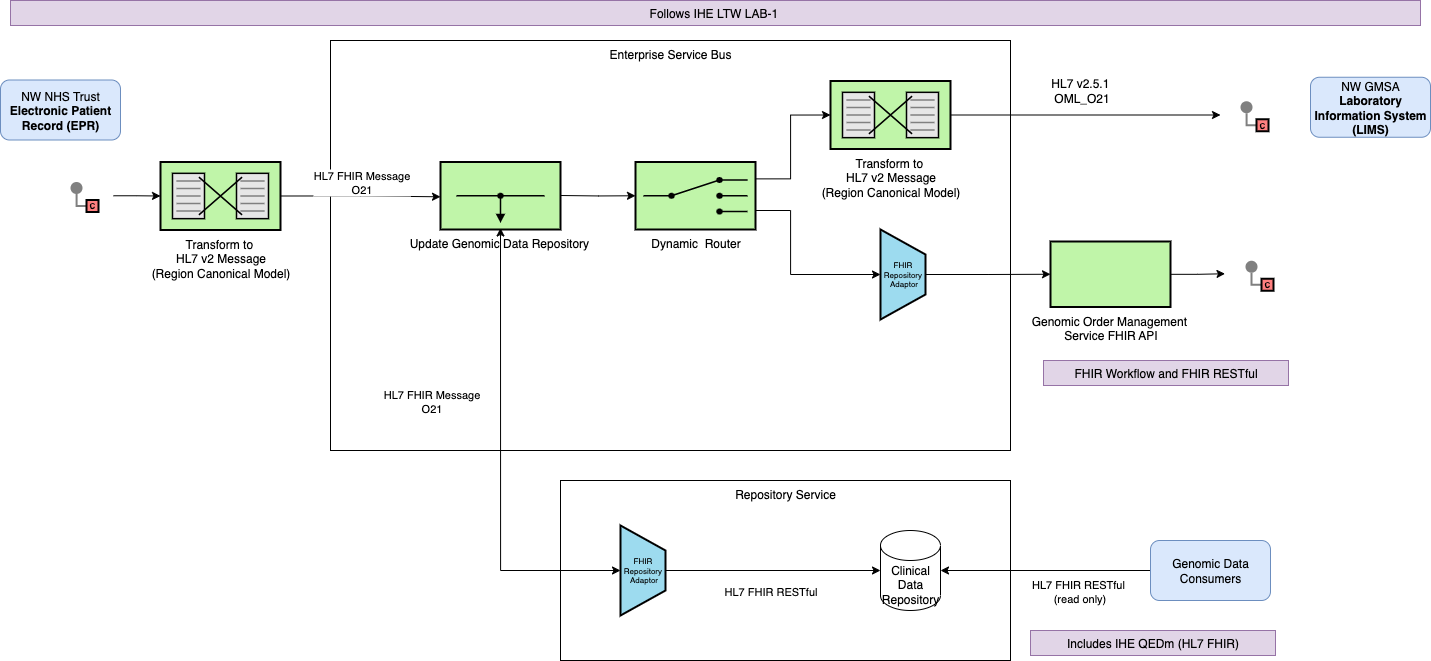

The diagram above was exported from draw.io. Its source (the exported page's mxGraphModel, read from the mxfile embedded in the PNG):
<mxGraphModel dx="1635" dy="982" grid="1" gridSize="10" guides="1" tooltips="1" connect="1" arrows="1" fold="1" page="1" pageScale="1" pageWidth="827" pageHeight="1169" math="0" shadow="0">
  <root>
    <mxCell id="0" />
    <mxCell id="1" parent="0" />
    <mxCell id="_b9NuXSDLzWbAmvTPXuV-12" value="Repository Service" style="rounded=0;whiteSpace=wrap;html=1;verticalAlign=top;" parent="1" vertex="1">
      <mxGeometry x="620" y="1110" width="450" height="180" as="geometry" />
    </mxCell>
    <mxCell id="HnpPnAv44DMsRuAQf5Vg-59" value="Enterprise Service Bus" style="rounded=0;whiteSpace=wrap;html=1;verticalAlign=top;" parent="1" vertex="1">
      <mxGeometry x="390" y="670" width="680" height="410" as="geometry" />
    </mxCell>
    <mxCell id="7jtiY5M9mVHTs9dgm_Sb-16" style="edgeStyle=orthogonalEdgeStyle;rounded=0;orthogonalLoop=1;jettySize=auto;html=1;exitX=1;exitY=0.5;exitDx=0;exitDy=0;exitPerimeter=0;" parent="1" source="psYKPzLQwSFd3BFdngnA-9" edge="1">
      <mxGeometry relative="1" as="geometry">
        <mxPoint x="500" y="826.3" as="targetPoint" />
        <mxPoint x="360" y="826" as="sourcePoint" />
      </mxGeometry>
    </mxCell>
    <mxCell id="ASGDk-45rUAA4ve6-Ohr-1" value="HL7 FHIR Message&lt;br&gt;O21" style="edgeLabel;html=1;align=center;verticalAlign=middle;resizable=0;points=[];" parent="7jtiY5M9mVHTs9dgm_Sb-16" connectable="0" vertex="1">
      <mxGeometry x="-0.2687" y="1" relative="1" as="geometry">
        <mxPoint x="22" y="-13" as="offset" />
      </mxGeometry>
    </mxCell>
    <mxCell id="SpyZkMs1lM7mogaTS6Ty-38" value="" style="rounded=0;whiteSpace=wrap;html=1;strokeColor=none;" parent="1" vertex="1">
      <mxGeometry x="110" y="800.25" width="63" height="50" as="geometry" />
    </mxCell>
    <mxCell id="HnpPnAv44DMsRuAQf5Vg-33" value="NW GMSA &lt;b&gt;Laboratory Information System (LIMS)&lt;/b&gt;" style="rounded=1;whiteSpace=wrap;html=1;fillColor=#dae8fc;strokeColor=#6c8ebf;" parent="1" vertex="1">
      <mxGeometry x="1370" y="706.75" width="120" height="60" as="geometry" />
    </mxCell>
    <mxCell id="_b9NuXSDLzWbAmvTPXuV-1" value="" style="rounded=0;whiteSpace=wrap;html=1;strokeColor=none;" parent="1" vertex="1">
      <mxGeometry x="1280" y="719.5" width="73" height="50" as="geometry" />
    </mxCell>
    <mxCell id="_b9NuXSDLzWbAmvTPXuV-9" style="edgeStyle=orthogonalEdgeStyle;rounded=0;orthogonalLoop=1;jettySize=auto;html=1;entryX=0;entryY=0.5;entryDx=0;entryDy=0;exitX=1;exitY=0.5;exitDx=0;exitDy=0;exitPerimeter=0;" parent="1" source="ASGDk-45rUAA4ve6-Ohr-6" target="_b9NuXSDLzWbAmvTPXuV-1" edge="1">
      <mxGeometry relative="1" as="geometry">
        <mxPoint x="1102.7000000000003" y="824.9999999999998" as="targetPoint" />
      </mxGeometry>
    </mxCell>
    <mxCell id="_b9NuXSDLzWbAmvTPXuV-18" value="&lt;font style=&quot;font-size: 12px;&quot;&gt;HL7 v2.5.1&amp;nbsp;&lt;/font&gt;&lt;div&gt;&lt;font style=&quot;font-size: 12px;&quot;&gt;OML_O21&lt;/font&gt;&lt;/div&gt;" style="edgeLabel;html=1;align=center;verticalAlign=middle;resizable=0;points=[];" parent="_b9NuXSDLzWbAmvTPXuV-9" connectable="0" vertex="1">
      <mxGeometry x="-0.1386" y="-3" relative="1" as="geometry">
        <mxPoint x="14" y="-28" as="offset" />
      </mxGeometry>
    </mxCell>
    <mxCell id="_b9NuXSDLzWbAmvTPXuV-13" value="Clinical Data Repository" style="shape=cylinder3;whiteSpace=wrap;html=1;boundedLbl=1;backgroundOutline=1;size=15;" parent="1" vertex="1">
      <mxGeometry x="940" y="1160" width="60" height="80" as="geometry" />
    </mxCell>
    <mxCell id="_b9NuXSDLzWbAmvTPXuV-14" value="FHIR&amp;nbsp;&lt;div&gt;Repository&amp;nbsp;&lt;div&gt;Adaptor&lt;/div&gt;&lt;/div&gt;" style="strokeWidth=2;outlineConnect=0;dashed=0;align=center;html=1;fontSize=8;shape=mxgraph.eip.channel_adapter;fillColor=#9ddbef;" parent="1" vertex="1">
      <mxGeometry x="680" y="1155" width="45" height="90" as="geometry" />
    </mxCell>
    <mxCell id="_b9NuXSDLzWbAmvTPXuV-16" style="edgeStyle=orthogonalEdgeStyle;rounded=0;orthogonalLoop=1;jettySize=auto;html=1;entryX=0;entryY=0.5;entryDx=0;entryDy=0;entryPerimeter=0;" parent="1" source="_b9NuXSDLzWbAmvTPXuV-14" target="_b9NuXSDLzWbAmvTPXuV-13" edge="1">
      <mxGeometry relative="1" as="geometry" />
    </mxCell>
    <mxCell id="_b9NuXSDLzWbAmvTPXuV-17" value="HL7 FHIR RESTful" style="edgeLabel;html=1;align=center;verticalAlign=middle;resizable=0;points=[];" parent="_b9NuXSDLzWbAmvTPXuV-16" connectable="0" vertex="1">
      <mxGeometry x="-0.2917" y="-3" relative="1" as="geometry">
        <mxPoint x="28" y="17" as="offset" />
      </mxGeometry>
    </mxCell>
    <mxCell id="ASGDk-45rUAA4ve6-Ohr-8" style="edgeStyle=orthogonalEdgeStyle;rounded=0;orthogonalLoop=1;jettySize=auto;html=1;entryX=0;entryY=0.5;entryDx=0;entryDy=0;entryPerimeter=0;exitX=1;exitY=0.25;exitDx=0;exitDy=0;exitPerimeter=0;" parent="1" source="7jtiY5M9mVHTs9dgm_Sb-15" target="ASGDk-45rUAA4ve6-Ohr-6" edge="1">
      <mxGeometry relative="1" as="geometry">
        <mxPoint x="620" y="825.0000000000002" as="sourcePoint" />
        <Array as="points">
          <mxPoint x="850" y="808" />
          <mxPoint x="850" y="744" />
        </Array>
      </mxGeometry>
    </mxCell>
    <mxCell id="ASGDk-45rUAA4ve6-Ohr-4" style="edgeStyle=orthogonalEdgeStyle;rounded=0;orthogonalLoop=1;jettySize=auto;html=1;entryX=0;entryY=0.5;entryDx=0;entryDy=0;entryPerimeter=0;startArrow=classic;startFill=1;" parent="1" target="_b9NuXSDLzWbAmvTPXuV-14" edge="1">
      <mxGeometry relative="1" as="geometry">
        <mxPoint x="560" y="857.4999999999998" as="sourcePoint" />
        <Array as="points">
          <mxPoint x="560" y="1200" />
        </Array>
      </mxGeometry>
    </mxCell>
    <mxCell id="ASGDk-45rUAA4ve6-Ohr-5" value="HL7 FHIR Message &lt;br&gt;O21" style="edgeLabel;html=1;align=center;verticalAlign=middle;resizable=0;points=[];" parent="ASGDk-45rUAA4ve6-Ohr-4" connectable="0" vertex="1">
      <mxGeometry x="-0.25" y="-1" relative="1" as="geometry">
        <mxPoint x="-69" as="offset" />
      </mxGeometry>
    </mxCell>
    <mxCell id="ASGDk-45rUAA4ve6-Ohr-6" value="&lt;font style=&quot;font-size: 12px;&quot;&gt;Transform to&amp;nbsp;&lt;/font&gt;&lt;div&gt;&lt;font style=&quot;font-size: 12px;&quot;&gt;HL7 v2 Message&lt;/font&gt;&lt;br&gt;&lt;/div&gt;&lt;div&gt;&lt;font style=&quot;font-size: 12px;&quot;&gt;(Region Canonical Model)&lt;/font&gt;&lt;/div&gt;" style="html=1;strokeWidth=2;outlineConnect=0;dashed=0;align=center;fontSize=8;shape=mxgraph.eip.message_translator;fillColor=#c0f5a9;verticalLabelPosition=bottom;verticalAlign=top;" parent="1" vertex="1">
      <mxGeometry x="890" y="710.5" width="120" height="68" as="geometry" />
    </mxCell>
    <mxCell id="psYKPzLQwSFd3BFdngnA-1" style="edgeStyle=orthogonalEdgeStyle;rounded=0;orthogonalLoop=1;jettySize=auto;html=1;" parent="1" source="ASGDk-45rUAA4ve6-Ohr-18" target="_b9NuXSDLzWbAmvTPXuV-13" edge="1">
      <mxGeometry relative="1" as="geometry" />
    </mxCell>
    <mxCell id="psYKPzLQwSFd3BFdngnA-2" value="HL7 FHIR RESTful&amp;nbsp;&lt;br&gt;(read only)" style="edgeLabel;html=1;align=center;verticalAlign=middle;resizable=0;points=[];" parent="psYKPzLQwSFd3BFdngnA-1" connectable="0" vertex="1">
      <mxGeometry x="-0.1667" y="3" relative="1" as="geometry">
        <mxPoint x="15" y="17" as="offset" />
      </mxGeometry>
    </mxCell>
    <mxCell id="ASGDk-45rUAA4ve6-Ohr-18" value="Genomic Data Consumers" style="rounded=1;whiteSpace=wrap;html=1;fillColor=#dae8fc;strokeColor=#6c8ebf;" parent="1" vertex="1">
      <mxGeometry x="1210" y="1170" width="120" height="60" as="geometry" />
    </mxCell>
    <mxCell id="ASGDk-45rUAA4ve6-Ohr-24" style="edgeStyle=orthogonalEdgeStyle;rounded=0;orthogonalLoop=1;jettySize=auto;html=1;entryX=0;entryY=0.5;entryDx=0;entryDy=0;" parent="1" source="ASGDk-45rUAA4ve6-Ohr-19" target="ASGDk-45rUAA4ve6-Ohr-23" edge="1">
      <mxGeometry relative="1" as="geometry" />
    </mxCell>
    <mxCell id="ASGDk-45rUAA4ve6-Ohr-19" value="FHIR&amp;nbsp;&lt;div&gt;Repository&amp;nbsp;&lt;div&gt;Adaptor&lt;/div&gt;&lt;/div&gt;" style="strokeWidth=2;outlineConnect=0;dashed=0;align=center;html=1;fontSize=8;shape=mxgraph.eip.channel_adapter;fillColor=#9ddbef;" parent="1" vertex="1">
      <mxGeometry x="940" y="859" width="45" height="90" as="geometry" />
    </mxCell>
    <mxCell id="ASGDk-45rUAA4ve6-Ohr-20" value="" style="edgeStyle=orthogonalEdgeStyle;rounded=0;orthogonalLoop=1;jettySize=auto;html=1;" parent="1" target="7jtiY5M9mVHTs9dgm_Sb-15" edge="1">
      <mxGeometry relative="1" as="geometry">
        <mxPoint x="620" y="825.0000000000002" as="sourcePoint" />
        <mxPoint x="885" y="825" as="targetPoint" />
      </mxGeometry>
    </mxCell>
    <mxCell id="7jtiY5M9mVHTs9dgm_Sb-15" value="&lt;font style=&quot;font-size: 12px;&quot;&gt;Dynamic&amp;nbsp; Router&lt;/font&gt;" style="html=1;strokeWidth=2;outlineConnect=0;dashed=0;align=center;fontSize=8;shape=mxgraph.eip.content_based_router;verticalLabelPosition=bottom;verticalAlign=top;fillColor=#c0f5a9;" parent="1" vertex="1">
      <mxGeometry x="695" y="791.5" width="120" height="67.5" as="geometry" />
    </mxCell>
    <mxCell id="ASGDk-45rUAA4ve6-Ohr-22" style="edgeStyle=orthogonalEdgeStyle;rounded=0;orthogonalLoop=1;jettySize=auto;html=1;entryX=0;entryY=0.5;entryDx=0;entryDy=0;entryPerimeter=0;exitX=1;exitY=0.75;exitDx=0;exitDy=0;exitPerimeter=0;" parent="1" source="7jtiY5M9mVHTs9dgm_Sb-15" target="ASGDk-45rUAA4ve6-Ohr-19" edge="1">
      <mxGeometry relative="1" as="geometry">
        <mxPoint x="817" y="825.2857142857144" as="sourcePoint" />
        <mxPoint x="942" y="914.5" as="targetPoint" />
        <Array as="points">
          <mxPoint x="815" y="840" />
          <mxPoint x="850" y="840" />
          <mxPoint x="850" y="904" />
        </Array>
      </mxGeometry>
    </mxCell>
    <mxCell id="ASGDk-45rUAA4ve6-Ohr-25" style="edgeStyle=orthogonalEdgeStyle;rounded=0;orthogonalLoop=1;jettySize=auto;html=1;entryX=0;entryY=0.5;entryDx=0;entryDy=0;" parent="1" source="ASGDk-45rUAA4ve6-Ohr-23" edge="1">
      <mxGeometry relative="1" as="geometry">
        <mxPoint x="1284.5" y="903.2499999999998" as="targetPoint" />
      </mxGeometry>
    </mxCell>
    <mxCell id="ASGDk-45rUAA4ve6-Ohr-23" value="&lt;font style=&quot;font-size: 12px;&quot;&gt;Genomic Order Management&amp;nbsp;&lt;/font&gt;&lt;div&gt;&lt;font style=&quot;font-size: 12px;&quot;&gt;Service FHIR API&lt;/font&gt;&lt;/div&gt;" style="strokeWidth=2;dashed=0;align=center;fontSize=8;shape=rect;fillColor=#c0f5a9;verticalLabelPosition=bottom;verticalAlign=top;html=1;" parent="1" vertex="1">
      <mxGeometry x="1110" y="871" width="120" height="65.5" as="geometry" />
    </mxCell>
    <mxCell id="ASGDk-45rUAA4ve6-Ohr-26" value="NW NHS Trust&lt;br&gt;&lt;b&gt;Electronic Patient Record (EPR)&lt;/b&gt;" style="rounded=1;whiteSpace=wrap;html=1;fillColor=#dae8fc;strokeColor=#6c8ebf;" parent="1" vertex="1">
      <mxGeometry x="60" y="709.5" width="120" height="60" as="geometry" />
    </mxCell>
    <mxCell id="ASGDk-45rUAA4ve6-Ohr-30" value="" style="edgeStyle=orthogonalEdgeStyle;rounded=0;exitX=0;exitY=0.5;endArrow=none;dashed=0;html=1;strokeColor=#808080;strokeWidth=2;" parent="1" source="ASGDk-45rUAA4ve6-Ohr-32" target="ASGDk-45rUAA4ve6-Ohr-31" edge="1">
      <mxGeometry relative="1" as="geometry" />
    </mxCell>
    <mxCell id="ASGDk-45rUAA4ve6-Ohr-31" value="" style="strokeWidth=2;dashed=0;align=center;fontSize=8;shape=ellipse;fillColor=#808080;strokeColor=none;" parent="1" vertex="1">
      <mxGeometry x="130" y="811.5" width="12" height="12" as="geometry" />
    </mxCell>
    <mxCell id="ASGDk-45rUAA4ve6-Ohr-32" value="C" style="strokeWidth=2;dashed=0;align=center;fontSize=8;shape=rect;fillColor=#FF8080;fontStyle=1;whiteSpace=wrap;html=1;" parent="1" vertex="1">
      <mxGeometry x="146" y="829.5" width="12" height="12" as="geometry" />
    </mxCell>
    <mxCell id="ASGDk-45rUAA4ve6-Ohr-33" value="" style="rounded=0;whiteSpace=wrap;html=1;strokeColor=none;" parent="1" vertex="1">
      <mxGeometry x="1280" y="719.5" width="63" height="50" as="geometry" />
    </mxCell>
    <mxCell id="ASGDk-45rUAA4ve6-Ohr-34" value="" style="edgeStyle=orthogonalEdgeStyle;rounded=0;exitX=0;exitY=0.5;endArrow=none;dashed=0;html=1;strokeColor=#808080;strokeWidth=2;" parent="1" source="ASGDk-45rUAA4ve6-Ohr-36" target="ASGDk-45rUAA4ve6-Ohr-35" edge="1">
      <mxGeometry relative="1" as="geometry" />
    </mxCell>
    <mxCell id="ASGDk-45rUAA4ve6-Ohr-35" value="" style="strokeWidth=2;dashed=0;align=center;fontSize=8;shape=ellipse;fillColor=#808080;strokeColor=none;" parent="1" vertex="1">
      <mxGeometry x="1300" y="730.75" width="12" height="12" as="geometry" />
    </mxCell>
    <mxCell id="ASGDk-45rUAA4ve6-Ohr-36" value="C" style="strokeWidth=2;dashed=0;align=center;fontSize=8;shape=rect;fillColor=#FF8080;fontStyle=1;whiteSpace=wrap;html=1;" parent="1" vertex="1">
      <mxGeometry x="1316" y="748.75" width="12" height="12" as="geometry" />
    </mxCell>
    <mxCell id="ASGDk-45rUAA4ve6-Ohr-37" value="" style="rounded=0;whiteSpace=wrap;html=1;strokeColor=none;" parent="1" vertex="1">
      <mxGeometry x="1285" y="879" width="63" height="50" as="geometry" />
    </mxCell>
    <mxCell id="ASGDk-45rUAA4ve6-Ohr-38" value="" style="edgeStyle=orthogonalEdgeStyle;rounded=0;exitX=0;exitY=0.5;endArrow=none;dashed=0;html=1;strokeColor=#808080;strokeWidth=2;" parent="1" source="ASGDk-45rUAA4ve6-Ohr-40" target="ASGDk-45rUAA4ve6-Ohr-39" edge="1">
      <mxGeometry relative="1" as="geometry" />
    </mxCell>
    <mxCell id="ASGDk-45rUAA4ve6-Ohr-39" value="" style="strokeWidth=2;dashed=0;align=center;fontSize=8;shape=ellipse;fillColor=#808080;strokeColor=none;" parent="1" vertex="1">
      <mxGeometry x="1305" y="890.25" width="12" height="12" as="geometry" />
    </mxCell>
    <mxCell id="ASGDk-45rUAA4ve6-Ohr-40" value="C" style="strokeWidth=2;dashed=0;align=center;fontSize=8;shape=rect;fillColor=#FF8080;fontStyle=1;whiteSpace=wrap;html=1;" parent="1" vertex="1">
      <mxGeometry x="1321" y="908.25" width="12" height="12" as="geometry" />
    </mxCell>
    <mxCell id="ILvifMnPqF2TKCAFdpOd-1" value="&lt;span style=&quot;font-size: 12px;&quot;&gt;Update Genomic Data Repository&amp;nbsp;&lt;/span&gt;" style="html=1;strokeWidth=2;outlineConnect=0;dashed=0;align=center;fontSize=8;verticalLabelPosition=bottom;verticalAlign=top;shape=mxgraph.eip.wire_tap;fillColor=#c0f5a9" parent="1" vertex="1">
      <mxGeometry x="500" y="791.5" width="120" height="67.5" as="geometry" />
    </mxCell>
    <mxCell id="psYKPzLQwSFd3BFdngnA-3" value="Includes IHE QEDm (HL7 FHIR)" style="rounded=0;whiteSpace=wrap;html=1;fillColor=#e1d5e7;strokeColor=#9673a6;" parent="1" vertex="1">
      <mxGeometry x="1090" y="1260" width="245" height="25" as="geometry" />
    </mxCell>
    <mxCell id="psYKPzLQwSFd3BFdngnA-4" value="Follows IHE LTW LAB-1&amp;nbsp;" style="rounded=0;whiteSpace=wrap;html=1;fillColor=#e1d5e7;strokeColor=#9673a6;" parent="1" vertex="1">
      <mxGeometry x="70" y="630" width="1410" height="25" as="geometry" />
    </mxCell>
    <mxCell id="psYKPzLQwSFd3BFdngnA-8" value="FHIR Workflow and FHIR RESTful" style="rounded=0;whiteSpace=wrap;html=1;fillColor=#e1d5e7;strokeColor=#9673a6;" parent="1" vertex="1">
      <mxGeometry x="1103" y="990" width="245" height="25" as="geometry" />
    </mxCell>
    <mxCell id="psYKPzLQwSFd3BFdngnA-9" value="&lt;font style=&quot;font-size: 12px;&quot;&gt;Transform to&amp;nbsp;&lt;/font&gt;&lt;div&gt;&lt;font style=&quot;font-size: 12px;&quot;&gt;HL7 v2 Message&lt;/font&gt;&lt;br&gt;&lt;/div&gt;&lt;div&gt;&lt;font style=&quot;font-size: 12px;&quot;&gt;(Region Canonical Model)&lt;/font&gt;&lt;/div&gt;" style="html=1;strokeWidth=2;outlineConnect=0;dashed=0;align=center;fontSize=8;shape=mxgraph.eip.message_translator;fillColor=#c0f5a9;verticalLabelPosition=bottom;verticalAlign=top;" parent="1" vertex="1">
      <mxGeometry x="220" y="791.5" width="120" height="68" as="geometry" />
    </mxCell>
    <mxCell id="psYKPzLQwSFd3BFdngnA-10" style="edgeStyle=orthogonalEdgeStyle;rounded=0;orthogonalLoop=1;jettySize=auto;html=1;entryX=0;entryY=0.5;entryDx=0;entryDy=0;entryPerimeter=0;" parent="1" source="SpyZkMs1lM7mogaTS6Ty-38" target="psYKPzLQwSFd3BFdngnA-9" edge="1">
      <mxGeometry relative="1" as="geometry" />
    </mxCell>
  </root>
</mxGraphModel>